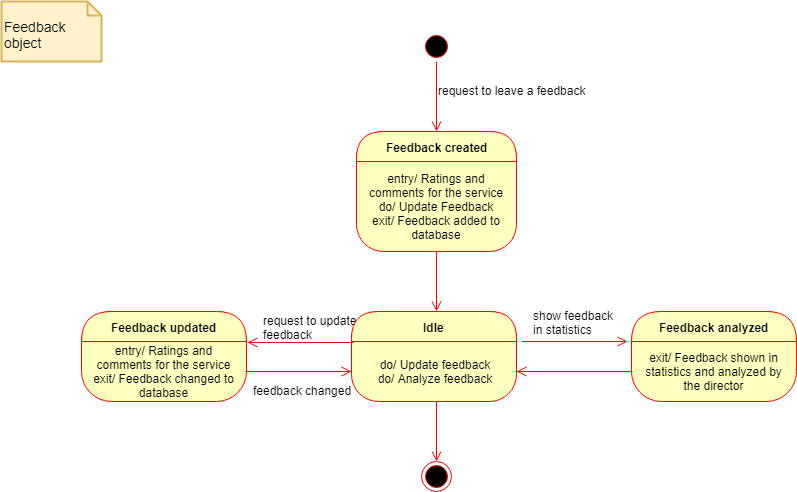

The diagram above was exported from draw.io. Its source (the exported page's mxGraphModel, read from the mxfile embedded in the PNG):
<mxGraphModel dx="872" dy="408" grid="1" gridSize="10" guides="1" tooltips="1" connect="1" arrows="1" fold="1" page="1" pageScale="1" pageWidth="850" pageHeight="1100" background="#ffffff" math="0" shadow="0">
  <root>
    <mxCell id="0" />
    <mxCell id="1" parent="0" />
    <mxCell id="2" value="&lt;font style=&quot;font-size: 14px&quot;&gt;&lt;br&gt;Feedback object&lt;/font&gt;" style="shape=note;whiteSpace=wrap;html=1;size=14;verticalAlign=top;align=left;spacingTop=-6;strokeWidth=2;fillColor=#fff2cc;strokeColor=#d6b656;" vertex="1" parent="1">
      <mxGeometry x="10" y="10" width="100" height="60" as="geometry" />
    </mxCell>
    <mxCell id="3" value="" style="ellipse;html=1;shape=startState;fillColor=#000000;strokeColor=#ff0000;" vertex="1" parent="1">
      <mxGeometry x="430" y="40" width="30" height="30" as="geometry" />
    </mxCell>
    <mxCell id="4" value="" style="edgeStyle=orthogonalEdgeStyle;html=1;verticalAlign=bottom;endArrow=open;endSize=8;strokeColor=#ff0000;entryX=0.5;entryY=0;" edge="1" source="3" target="5" parent="1">
      <mxGeometry relative="1" as="geometry">
        <mxPoint x="445" y="130" as="targetPoint" />
      </mxGeometry>
    </mxCell>
    <mxCell id="5" value="Feedback created" style="swimlane;html=1;fontStyle=1;align=center;verticalAlign=middle;childLayout=stackLayout;horizontal=1;startSize=30;horizontalStack=0;resizeParent=0;resizeLast=1;container=0;collapsible=0;rounded=1;arcSize=30;strokeColor=#ff0000;fillColor=#ffffc0;swimlaneFillColor=#ffffc0;" vertex="1" parent="1">
      <mxGeometry x="365" y="140" width="160" height="120" as="geometry" />
    </mxCell>
    <mxCell id="6" value="entry/ Ratings and comments for the service&lt;br&gt;do/ Update Feedback&lt;br&gt;exit/ Feedback added to database&lt;br&gt;" style="text;html=1;strokeColor=none;fillColor=none;align=center;verticalAlign=middle;spacingLeft=4;spacingRight=4;whiteSpace=wrap;overflow=hidden;rotatable=0;" vertex="1" parent="5">
      <mxGeometry y="30" width="160" height="90" as="geometry" />
    </mxCell>
    <mxCell id="8" value="" style="html=1;verticalAlign=bottom;endArrow=open;endSize=8;strokeColor=#ff0000;exitX=0.5;exitY=1;" edge="1" source="6" parent="1">
      <mxGeometry relative="1" as="geometry">
        <mxPoint x="445" y="320" as="targetPoint" />
        <mxPoint x="455" y="310" as="sourcePoint" />
        <Array as="points" />
      </mxGeometry>
    </mxCell>
    <mxCell id="9" value="request to leave a feedback" style="text;html=1;resizable=0;points=[];autosize=1;align=left;verticalAlign=top;spacingTop=-4;" vertex="1" parent="1">
      <mxGeometry x="445" y="90" width="160" height="20" as="geometry" />
    </mxCell>
    <mxCell id="10" value="Feedback updated" style="swimlane;html=1;fontStyle=1;align=center;verticalAlign=middle;childLayout=stackLayout;horizontal=1;startSize=30;horizontalStack=0;resizeParent=0;resizeLast=1;container=0;collapsible=0;rounded=1;arcSize=42;strokeColor=#ff0000;fillColor=#ffffc0;swimlaneFillColor=#ffffc0;" vertex="1" parent="1">
      <mxGeometry x="90" y="320" width="165" height="90" as="geometry" />
    </mxCell>
    <mxCell id="11" value="entry/ Ratings and comments for the service&lt;br&gt;exit/ Feedback changed to database&lt;br&gt;" style="text;html=1;strokeColor=none;fillColor=none;align=center;verticalAlign=middle;spacingLeft=4;spacingRight=4;whiteSpace=wrap;overflow=hidden;rotatable=0;" vertex="1" parent="10">
      <mxGeometry y="30" width="165" height="60" as="geometry" />
    </mxCell>
    <mxCell id="26" value="do/ Visit the patient&lt;br&gt;exit/ Patient visited&lt;br&gt;" style="text;html=1;strokeColor=none;fillColor=none;align=center;verticalAlign=middle;spacingLeft=4;spacingRight=4;whiteSpace=wrap;overflow=hidden;rotatable=0;" vertex="1" parent="10">
      <mxGeometry y="90" width="165" as="geometry" />
    </mxCell>
    <mxCell id="28" value="request to update&lt;br&gt;feedback&lt;br&gt;" style="text;html=1;resizable=0;points=[];autosize=1;align=left;verticalAlign=top;spacingTop=-4;" vertex="1" parent="1">
      <mxGeometry x="270" y="320" width="110" height="30" as="geometry" />
    </mxCell>
    <mxCell id="33" value="Idle" style="swimlane;html=1;fontStyle=1;align=center;verticalAlign=middle;childLayout=stackLayout;horizontal=1;startSize=30;horizontalStack=0;resizeParent=0;resizeLast=1;container=0;collapsible=0;rounded=1;arcSize=30;strokeColor=#ff0000;fillColor=#ffffc0;swimlaneFillColor=#ffffc0;" vertex="1" parent="1">
      <mxGeometry x="360" y="320" width="165" height="90" as="geometry" />
    </mxCell>
    <mxCell id="34" value="do/ Update feedback&lt;br&gt;do/ Analyze feedback&lt;br&gt;" style="text;html=1;strokeColor=none;fillColor=none;align=center;verticalAlign=middle;spacingLeft=4;spacingRight=4;whiteSpace=wrap;overflow=hidden;rotatable=0;" vertex="1" parent="33">
      <mxGeometry y="30" width="165" height="60" as="geometry" />
    </mxCell>
    <mxCell id="35" style="edgeStyle=none;rounded=0;html=1;exitX=0.5;exitY=0;entryX=0.5;entryY=0;jettySize=auto;orthogonalLoop=1;strokeColor=#000000;" edge="1" parent="33" source="34" target="34">
      <mxGeometry relative="1" as="geometry" />
    </mxCell>
    <mxCell id="36" value="" style="html=1;verticalAlign=bottom;endArrow=open;endSize=8;strokeColor=#ff0000;entryX=1.006;entryY=0.017;entryPerimeter=0;" edge="1" parent="1" target="11">
      <mxGeometry relative="1" as="geometry">
        <mxPoint x="455" y="330" as="targetPoint" />
        <mxPoint x="362" y="351" as="sourcePoint" />
        <Array as="points" />
      </mxGeometry>
    </mxCell>
    <mxCell id="37" value="" style="html=1;verticalAlign=bottom;endArrow=open;endSize=8;strokeColor=#ff0000;exitX=1;exitY=0.5;" edge="1" parent="1" source="11" target="34">
      <mxGeometry relative="1" as="geometry">
        <mxPoint x="266" y="361" as="targetPoint" />
        <mxPoint x="372" y="361" as="sourcePoint" />
        <Array as="points" />
      </mxGeometry>
    </mxCell>
    <mxCell id="38" value="feedback changed&lt;br&gt;" style="text;html=1;resizable=0;points=[];autosize=1;align=left;verticalAlign=top;spacingTop=-4;" vertex="1" parent="1">
      <mxGeometry x="260" y="390" width="110" height="20" as="geometry" />
    </mxCell>
    <mxCell id="39" value="Feedback analyzed" style="swimlane;html=1;fontStyle=1;align=center;verticalAlign=middle;childLayout=stackLayout;horizontal=1;startSize=30;horizontalStack=0;resizeParent=0;resizeLast=1;container=0;collapsible=0;rounded=1;arcSize=42;strokeColor=#ff0000;fillColor=#ffffc0;swimlaneFillColor=#ffffc0;" vertex="1" parent="1">
      <mxGeometry x="640" y="320" width="165" height="90" as="geometry" />
    </mxCell>
    <mxCell id="40" value="exit/ Feedback shown in statistics and analyzed by the director&lt;br&gt;" style="text;html=1;strokeColor=none;fillColor=none;align=center;verticalAlign=middle;spacingLeft=4;spacingRight=4;whiteSpace=wrap;overflow=hidden;rotatable=0;" vertex="1" parent="39">
      <mxGeometry y="30" width="165" height="60" as="geometry" />
    </mxCell>
    <mxCell id="41" value="do/ Visit the patient&lt;br&gt;exit/ Patient visited&lt;br&gt;" style="text;html=1;strokeColor=none;fillColor=none;align=center;verticalAlign=middle;spacingLeft=4;spacingRight=4;whiteSpace=wrap;overflow=hidden;rotatable=0;" vertex="1" parent="39">
      <mxGeometry y="90" width="165" as="geometry" />
    </mxCell>
    <mxCell id="43" value="" style="html=1;verticalAlign=bottom;endArrow=open;endSize=8;strokeColor=#ff0000;entryX=-0.024;entryY=0;entryPerimeter=0;" edge="1" parent="1" target="40">
      <mxGeometry relative="1" as="geometry">
        <mxPoint x="620" y="350" as="targetPoint" />
        <mxPoint x="530" y="350" as="sourcePoint" />
        <Array as="points" />
      </mxGeometry>
    </mxCell>
    <mxCell id="44" value="show feedback &lt;br&gt;in statistics&lt;br&gt;" style="text;html=1;resizable=0;points=[];autosize=1;align=left;verticalAlign=top;spacingTop=-4;" vertex="1" parent="1">
      <mxGeometry x="540" y="315" width="100" height="30" as="geometry" />
    </mxCell>
    <mxCell id="45" value="" style="html=1;verticalAlign=bottom;endArrow=open;endSize=8;strokeColor=#ff0000;exitX=0;exitY=0.5;entryX=1;entryY=0.5;" edge="1" parent="1" source="40" target="34">
      <mxGeometry relative="1" as="geometry">
        <mxPoint x="540" y="379" as="targetPoint" />
        <mxPoint x="631" y="379" as="sourcePoint" />
        <Array as="points" />
      </mxGeometry>
    </mxCell>
    <mxCell id="47" value="" style="ellipse;html=1;shape=endState;fillColor=#000000;strokeColor=#ff0000;" vertex="1" parent="1">
      <mxGeometry x="430" y="470" width="30" height="30" as="geometry" />
    </mxCell>
    <mxCell id="50" value="" style="html=1;verticalAlign=bottom;endArrow=open;endSize=8;strokeColor=#ff0000;exitX=0.5;exitY=1;" edge="1" parent="1">
      <mxGeometry relative="1" as="geometry">
        <mxPoint x="445" y="470" as="targetPoint" />
        <mxPoint x="445" y="410" as="sourcePoint" />
        <Array as="points" />
      </mxGeometry>
    </mxCell>
  </root>
</mxGraphModel>